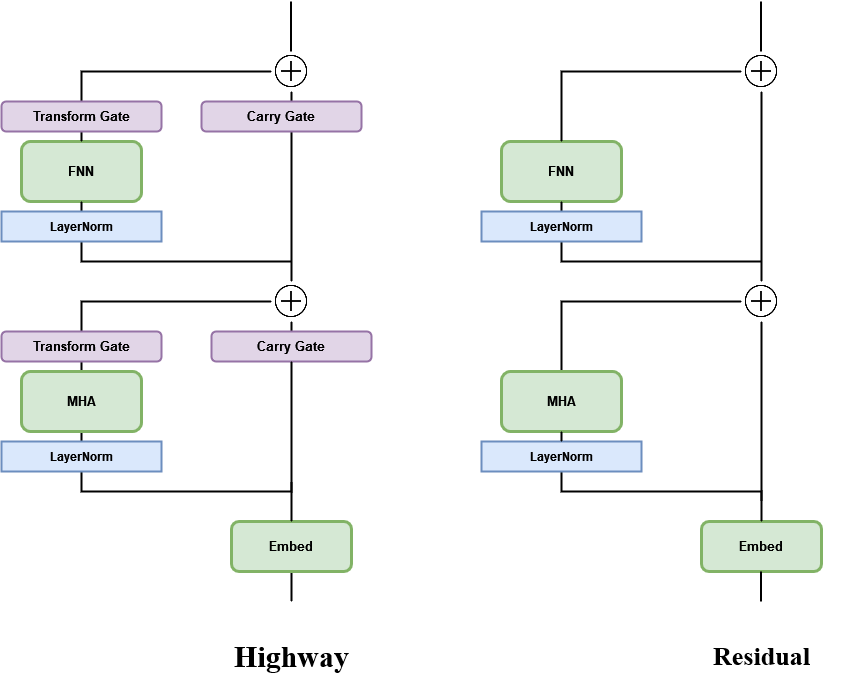

The diagram above was exported from draw.io. Its source (the exported page's mxGraphModel, read from the mxfile embedded in the PNG):
<mxGraphModel dx="1027" dy="1643" grid="1" gridSize="10" guides="1" tooltips="1" connect="1" arrows="1" fold="1" page="1" pageScale="1" pageWidth="850" pageHeight="1100" math="0" shadow="0">
  <root>
    <mxCell id="0" />
    <mxCell id="1" parent="0" />
    <mxCell id="eoZQJ8WpKlMFidkNRv6a-139" style="edgeStyle=orthogonalEdgeStyle;rounded=0;orthogonalLoop=1;jettySize=auto;html=1;exitX=0.5;exitY=1;exitDx=0;exitDy=0;endArrow=none;endFill=0;strokeWidth=2;" edge="1" parent="1" source="eoZQJ8WpKlMFidkNRv6a-141">
      <mxGeometry relative="1" as="geometry">
        <mxPoint x="420" y="370" as="targetPoint" />
        <Array as="points">
          <mxPoint x="210" y="380" />
          <mxPoint x="420" y="380" />
        </Array>
      </mxGeometry>
    </mxCell>
    <mxCell id="eoZQJ8WpKlMFidkNRv6a-140" style="edgeStyle=none;rounded=0;orthogonalLoop=1;jettySize=auto;html=1;exitX=0.5;exitY=0;exitDx=0;exitDy=0;endArrow=none;endFill=0;entryX=0;entryY=0.5;entryDx=0;entryDy=0;strokeWidth=2;" edge="1" parent="1" source="eoZQJ8WpKlMFidkNRv6a-141" target="eoZQJ8WpKlMFidkNRv6a-150">
      <mxGeometry relative="1" as="geometry">
        <mxPoint x="420" y="210" as="targetPoint" />
        <Array as="points">
          <mxPoint x="210" y="190" />
        </Array>
      </mxGeometry>
    </mxCell>
    <mxCell id="eoZQJ8WpKlMFidkNRv6a-141" value="&lt;font style=&quot;font-size: 13px&quot;&gt;&lt;b&gt;MHA&lt;/b&gt;&lt;/font&gt;" style="rounded=1;whiteSpace=wrap;html=1;fillColor=#d5e8d4;strokeColor=#82b366;strokeWidth=3;" vertex="1" parent="1">
      <mxGeometry x="150" y="260" width="120" height="60" as="geometry" />
    </mxCell>
    <mxCell id="eoZQJ8WpKlMFidkNRv6a-142" style="rounded=0;orthogonalLoop=1;jettySize=auto;html=1;endArrow=none;endFill=0;startArrow=none;strokeWidth=2;" edge="1" parent="1">
      <mxGeometry relative="1" as="geometry">
        <mxPoint x="419.5" y="-110" as="targetPoint" />
        <mxPoint x="419.5" y="-60" as="sourcePoint" />
        <Array as="points" />
      </mxGeometry>
    </mxCell>
    <mxCell id="eoZQJ8WpKlMFidkNRv6a-143" style="edgeStyle=none;rounded=0;orthogonalLoop=1;jettySize=auto;html=1;exitX=0.5;exitY=1;exitDx=0;exitDy=0;endArrow=none;endFill=0;strokeWidth=2;" edge="1" parent="1" source="eoZQJ8WpKlMFidkNRv6a-144">
      <mxGeometry relative="1" as="geometry">
        <mxPoint x="420" y="490" as="targetPoint" />
      </mxGeometry>
    </mxCell>
    <mxCell id="eoZQJ8WpKlMFidkNRv6a-144" value="&lt;font style=&quot;font-size: 13px&quot;&gt;&lt;b&gt;Embed&lt;/b&gt;&lt;/font&gt;" style="rounded=1;whiteSpace=wrap;html=1;fillColor=#d5e8d4;strokeColor=#82b366;strokeWidth=3;" vertex="1" parent="1">
      <mxGeometry x="360" y="410" width="120" height="50" as="geometry" />
    </mxCell>
    <mxCell id="eoZQJ8WpKlMFidkNRv6a-145" value="&lt;font style=&quot;font-size: 13px&quot;&gt;&lt;b&gt;FNN&lt;/b&gt;&lt;/font&gt;" style="rounded=1;whiteSpace=wrap;html=1;fillColor=#d5e8d4;strokeColor=#82b366;strokeWidth=3;" vertex="1" parent="1">
      <mxGeometry x="150" y="30" width="120" height="60" as="geometry" />
    </mxCell>
    <mxCell id="eoZQJ8WpKlMFidkNRv6a-146" style="edgeStyle=none;rounded=0;orthogonalLoop=1;jettySize=auto;html=1;endArrow=none;endFill=0;entryX=0;entryY=0.5;entryDx=0;entryDy=0;strokeWidth=2;" edge="1" parent="1" source="eoZQJ8WpKlMFidkNRv6a-145" target="eoZQJ8WpKlMFidkNRv6a-148">
      <mxGeometry relative="1" as="geometry">
        <mxPoint x="420" y="50" as="targetPoint" />
        <mxPoint x="210" y="70" as="sourcePoint" />
        <Array as="points">
          <mxPoint x="210" y="10" />
          <mxPoint x="210" y="-40" />
        </Array>
      </mxGeometry>
    </mxCell>
    <mxCell id="eoZQJ8WpKlMFidkNRv6a-147" style="edgeStyle=none;rounded=0;orthogonalLoop=1;jettySize=auto;html=1;exitX=0.5;exitY=1;exitDx=0;exitDy=0;endArrow=none;endFill=0;strokeWidth=2;" edge="1" parent="1" source="eoZQJ8WpKlMFidkNRv6a-145">
      <mxGeometry relative="1" as="geometry">
        <mxPoint x="420" y="150" as="targetPoint" />
        <mxPoint x="210" y="230" as="sourcePoint" />
        <Array as="points">
          <mxPoint x="210" y="150" />
        </Array>
      </mxGeometry>
    </mxCell>
    <mxCell id="eoZQJ8WpKlMFidkNRv6a-148" value="" style="shape=image;html=1;verticalAlign=top;verticalLabelPosition=bottom;labelBackgroundColor=#ffffff;imageAspect=0;aspect=fixed;image=https://cdn4.iconfinder.com/data/icons/ionicons/512/icon-ios7-plus-outline-128.png;strokeWidth=2;" vertex="1" parent="1">
      <mxGeometry x="400" y="-60" width="40" height="40" as="geometry" />
    </mxCell>
    <mxCell id="eoZQJ8WpKlMFidkNRv6a-149" value="" style="rounded=0;orthogonalLoop=1;jettySize=auto;html=1;endArrow=none;endFill=0;startArrow=none;strokeWidth=2;" edge="1" parent="1" source="eoZQJ8WpKlMFidkNRv6a-150" target="eoZQJ8WpKlMFidkNRv6a-148">
      <mxGeometry relative="1" as="geometry">
        <mxPoint x="420" y="20" as="targetPoint" />
        <mxPoint x="420" y="390" as="sourcePoint" />
      </mxGeometry>
    </mxCell>
    <mxCell id="eoZQJ8WpKlMFidkNRv6a-150" value="" style="shape=image;html=1;verticalAlign=top;verticalLabelPosition=bottom;labelBackgroundColor=#ffffff;imageAspect=0;aspect=fixed;image=https://cdn4.iconfinder.com/data/icons/ionicons/512/icon-ios7-plus-outline-128.png;strokeWidth=2;" vertex="1" parent="1">
      <mxGeometry x="400" y="170" width="40" height="40" as="geometry" />
    </mxCell>
    <mxCell id="eoZQJ8WpKlMFidkNRv6a-151" value="" style="rounded=0;orthogonalLoop=1;jettySize=auto;html=1;endArrow=none;endFill=0;strokeWidth=2;startArrow=none;" edge="1" parent="1" source="eoZQJ8WpKlMFidkNRv6a-157" target="eoZQJ8WpKlMFidkNRv6a-150">
      <mxGeometry relative="1" as="geometry">
        <mxPoint x="420" y="70" as="targetPoint" />
        <mxPoint x="420" y="390" as="sourcePoint" />
      </mxGeometry>
    </mxCell>
    <mxCell id="eoZQJ8WpKlMFidkNRv6a-152" value="&lt;div align=&quot;center&quot;&gt;&lt;b&gt;LayerNorm&lt;/b&gt;&lt;/div&gt;" style="rounded=0;whiteSpace=wrap;html=1;align=center;fillColor=#dae8fc;strokeColor=#6c8ebf;strokeWidth=2;" vertex="1" parent="1">
      <mxGeometry x="130" y="100" width="160" height="30" as="geometry" />
    </mxCell>
    <mxCell id="eoZQJ8WpKlMFidkNRv6a-153" value="&lt;b&gt;LayerNorm&lt;/b&gt;" style="rounded=0;whiteSpace=wrap;html=1;fillColor=#dae8fc;strokeColor=#6c8ebf;strokeWidth=2;" vertex="1" parent="1">
      <mxGeometry x="130" y="330" width="160" height="30" as="geometry" />
    </mxCell>
    <mxCell id="eoZQJ8WpKlMFidkNRv6a-154" value="&lt;font style=&quot;font-size: 13px&quot;&gt;&lt;b&gt;Transform Gate&lt;/b&gt;&lt;/font&gt;" style="rounded=1;whiteSpace=wrap;html=1;fillColor=#e1d5e7;strokeColor=#9673a6;strokeWidth=2;" vertex="1" parent="1">
      <mxGeometry x="130" y="-10" width="160" height="30" as="geometry" />
    </mxCell>
    <mxCell id="eoZQJ8WpKlMFidkNRv6a-155" value="&lt;font style=&quot;font-size: 13px&quot;&gt;&lt;b&gt;Transform Gate&lt;/b&gt;&lt;/font&gt;" style="rounded=1;whiteSpace=wrap;html=1;fillColor=#e1d5e7;strokeColor=#9673a6;strokeWidth=2;" vertex="1" parent="1">
      <mxGeometry x="130" y="220" width="160" height="30" as="geometry" />
    </mxCell>
    <mxCell id="eoZQJ8WpKlMFidkNRv6a-156" value="&lt;font style=&quot;font-size: 13px&quot;&gt;&lt;b&gt;Carry Gate&lt;/b&gt;&lt;/font&gt;" style="rounded=1;whiteSpace=wrap;html=1;fillColor=#e1d5e7;strokeColor=#9673a6;strokeWidth=2;" vertex="1" parent="1">
      <mxGeometry x="330" y="-10" width="160" height="30" as="geometry" />
    </mxCell>
    <mxCell id="eoZQJ8WpKlMFidkNRv6a-157" value="&lt;font style=&quot;font-size: 13px&quot;&gt;&lt;b&gt;Carry Gate&lt;/b&gt;&lt;/font&gt;" style="rounded=1;whiteSpace=wrap;html=1;fillColor=#e1d5e7;strokeColor=#9673a6;strokeWidth=2;" vertex="1" parent="1">
      <mxGeometry x="340" y="220" width="160" height="30" as="geometry" />
    </mxCell>
    <mxCell id="eoZQJ8WpKlMFidkNRv6a-158" value="" style="rounded=0;orthogonalLoop=1;jettySize=auto;html=1;endArrow=none;endFill=0;strokeWidth=2;" edge="1" parent="1" source="eoZQJ8WpKlMFidkNRv6a-144" target="eoZQJ8WpKlMFidkNRv6a-157">
      <mxGeometry relative="1" as="geometry">
        <mxPoint x="420" y="230" as="targetPoint" />
        <mxPoint x="420" y="410" as="sourcePoint" />
      </mxGeometry>
    </mxCell>
    <mxCell id="eoZQJ8WpKlMFidkNRv6a-159" value="&lt;h1&gt;&lt;font style=&quot;font-size: 30px&quot; face=&quot;Times New Roman&quot;&gt;&lt;b&gt;Highway&lt;/b&gt;&lt;/font&gt;&lt;/h1&gt;" style="text;html=1;strokeColor=none;fillColor=none;align=center;verticalAlign=middle;whiteSpace=wrap;rounded=0;fontSize=13;" vertex="1" parent="1">
      <mxGeometry x="322.5" y="530" width="195" height="30" as="geometry" />
    </mxCell>
    <mxCell id="eoZQJ8WpKlMFidkNRv6a-205" style="edgeStyle=orthogonalEdgeStyle;rounded=0;orthogonalLoop=1;jettySize=auto;html=1;exitX=0.5;exitY=1;exitDx=0;exitDy=0;endArrow=none;endFill=0;strokeWidth=2;startArrow=none;" edge="1" source="eoZQJ8WpKlMFidkNRv6a-219" parent="1">
      <mxGeometry relative="1" as="geometry">
        <mxPoint x="890" y="390" as="targetPoint" />
        <Array as="points">
          <mxPoint x="690" y="380" />
          <mxPoint x="890" y="380" />
        </Array>
      </mxGeometry>
    </mxCell>
    <mxCell id="eoZQJ8WpKlMFidkNRv6a-206" style="edgeStyle=none;rounded=0;orthogonalLoop=1;jettySize=auto;html=1;exitX=0.5;exitY=0;exitDx=0;exitDy=0;endArrow=none;endFill=0;entryX=0;entryY=0.5;entryDx=0;entryDy=0;strokeWidth=2;" edge="1" source="eoZQJ8WpKlMFidkNRv6a-207" target="eoZQJ8WpKlMFidkNRv6a-216" parent="1">
      <mxGeometry relative="1" as="geometry">
        <mxPoint x="900" y="220" as="targetPoint" />
        <Array as="points">
          <mxPoint x="690" y="190" />
        </Array>
      </mxGeometry>
    </mxCell>
    <mxCell id="eoZQJ8WpKlMFidkNRv6a-207" value="&lt;font style=&quot;font-size: 13px&quot;&gt;&lt;b&gt;MHA&lt;/b&gt;&lt;/font&gt;" style="rounded=1;whiteSpace=wrap;html=1;fillColor=#d5e8d4;strokeColor=#82b366;strokeWidth=3;" vertex="1" parent="1">
      <mxGeometry x="630" y="260" width="120" height="60" as="geometry" />
    </mxCell>
    <mxCell id="eoZQJ8WpKlMFidkNRv6a-210" value="&lt;font style=&quot;font-size: 13px&quot;&gt;&lt;b&gt;Embed&lt;/b&gt;&lt;/font&gt;" style="rounded=1;whiteSpace=wrap;html=1;fillColor=#d5e8d4;strokeColor=#82b366;strokeWidth=3;" vertex="1" parent="1">
      <mxGeometry x="830" y="410" width="120" height="50" as="geometry" />
    </mxCell>
    <mxCell id="eoZQJ8WpKlMFidkNRv6a-211" value="&lt;font style=&quot;font-size: 13px&quot;&gt;&lt;b&gt;FNN&lt;/b&gt;&lt;/font&gt;" style="rounded=1;whiteSpace=wrap;html=1;fillColor=#d5e8d4;strokeColor=#82b366;strokeWidth=3;" vertex="1" parent="1">
      <mxGeometry x="630" y="30" width="120" height="60" as="geometry" />
    </mxCell>
    <mxCell id="eoZQJ8WpKlMFidkNRv6a-212" style="edgeStyle=none;rounded=0;orthogonalLoop=1;jettySize=auto;html=1;endArrow=none;endFill=0;entryX=0;entryY=0.5;entryDx=0;entryDy=0;strokeWidth=2;exitX=0.5;exitY=0;exitDx=0;exitDy=0;" edge="1" source="eoZQJ8WpKlMFidkNRv6a-211" target="eoZQJ8WpKlMFidkNRv6a-220" parent="1">
      <mxGeometry relative="1" as="geometry">
        <mxPoint x="865" y="-27.5" as="targetPoint" />
        <mxPoint x="680" y="29" as="sourcePoint" />
        <Array as="points">
          <mxPoint x="690" y="-40" />
        </Array>
      </mxGeometry>
    </mxCell>
    <mxCell id="eoZQJ8WpKlMFidkNRv6a-213" style="edgeStyle=none;rounded=0;orthogonalLoop=1;jettySize=auto;html=1;exitX=0.5;exitY=1;exitDx=0;exitDy=0;endArrow=none;endFill=0;strokeWidth=2;" edge="1" source="eoZQJ8WpKlMFidkNRv6a-211" parent="1">
      <mxGeometry relative="1" as="geometry">
        <mxPoint x="890" y="150" as="targetPoint" />
        <mxPoint x="690" y="240" as="sourcePoint" />
        <Array as="points">
          <mxPoint x="690" y="150" />
        </Array>
      </mxGeometry>
    </mxCell>
    <mxCell id="eoZQJ8WpKlMFidkNRv6a-215" value="" style="rounded=0;orthogonalLoop=1;jettySize=auto;html=1;endArrow=none;endFill=0;startArrow=none;strokeWidth=2;entryX=0.5;entryY=1;entryDx=0;entryDy=0;" edge="1" source="eoZQJ8WpKlMFidkNRv6a-216" target="eoZQJ8WpKlMFidkNRv6a-220" parent="1">
      <mxGeometry relative="1" as="geometry">
        <mxPoint x="888.6363636363637" y="-5" as="targetPoint" />
        <mxPoint x="900" y="400" as="sourcePoint" />
      </mxGeometry>
    </mxCell>
    <mxCell id="eoZQJ8WpKlMFidkNRv6a-216" value="" style="shape=image;html=1;verticalAlign=top;verticalLabelPosition=bottom;labelBackgroundColor=#ffffff;imageAspect=0;aspect=fixed;image=https://cdn4.iconfinder.com/data/icons/ionicons/512/icon-ios7-plus-outline-128.png;strokeWidth=2;" vertex="1" parent="1">
      <mxGeometry x="870" y="170" width="40" height="40" as="geometry" />
    </mxCell>
    <mxCell id="eoZQJ8WpKlMFidkNRv6a-217" value="" style="rounded=0;orthogonalLoop=1;jettySize=auto;html=1;endArrow=none;endFill=0;strokeWidth=2;" edge="1" source="eoZQJ8WpKlMFidkNRv6a-210" target="eoZQJ8WpKlMFidkNRv6a-216" parent="1">
      <mxGeometry relative="1" as="geometry">
        <mxPoint x="900" y="80" as="targetPoint" />
        <mxPoint x="900" y="400" as="sourcePoint" />
      </mxGeometry>
    </mxCell>
    <mxCell id="eoZQJ8WpKlMFidkNRv6a-218" value="&lt;div align=&quot;center&quot;&gt;&lt;b&gt;LayerNorm&lt;/b&gt;&lt;/div&gt;" style="rounded=0;whiteSpace=wrap;html=1;align=center;fillColor=#dae8fc;strokeColor=#6c8ebf;strokeWidth=2;" vertex="1" parent="1">
      <mxGeometry x="610" y="100" width="160" height="30" as="geometry" />
    </mxCell>
    <mxCell id="eoZQJ8WpKlMFidkNRv6a-220" value="" style="shape=image;html=1;verticalAlign=top;verticalLabelPosition=bottom;labelBackgroundColor=#ffffff;imageAspect=0;aspect=fixed;image=https://cdn4.iconfinder.com/data/icons/ionicons/512/icon-ios7-plus-outline-128.png;strokeWidth=2;" vertex="1" parent="1">
      <mxGeometry x="870" y="-60" width="40" height="40" as="geometry" />
    </mxCell>
    <mxCell id="eoZQJ8WpKlMFidkNRv6a-221" style="rounded=0;orthogonalLoop=1;jettySize=auto;html=1;endArrow=none;endFill=0;startArrow=none;strokeWidth=2;" edge="1" parent="1">
      <mxGeometry relative="1" as="geometry">
        <mxPoint x="889.5" y="-110" as="targetPoint" />
        <mxPoint x="889.5" y="-60" as="sourcePoint" />
        <Array as="points" />
      </mxGeometry>
    </mxCell>
    <mxCell id="eoZQJ8WpKlMFidkNRv6a-219" value="&lt;b&gt;LayerNorm&lt;/b&gt;" style="rounded=0;whiteSpace=wrap;html=1;fillColor=#dae8fc;strokeColor=#6c8ebf;strokeWidth=2;" vertex="1" parent="1">
      <mxGeometry x="610" y="330" width="160" height="30" as="geometry" />
    </mxCell>
    <mxCell id="eoZQJ8WpKlMFidkNRv6a-222" value="" style="edgeStyle=orthogonalEdgeStyle;rounded=0;orthogonalLoop=1;jettySize=auto;html=1;exitX=0.5;exitY=1;exitDx=0;exitDy=0;endArrow=none;endFill=0;strokeWidth=2;" edge="1" parent="1" source="eoZQJ8WpKlMFidkNRv6a-207" target="eoZQJ8WpKlMFidkNRv6a-219">
      <mxGeometry relative="1" as="geometry">
        <mxPoint x="890" y="390" as="targetPoint" />
        <mxPoint x="690" y="300" as="sourcePoint" />
        <Array as="points">
          <mxPoint x="690" y="320" />
          <mxPoint x="690" y="320" />
        </Array>
      </mxGeometry>
    </mxCell>
    <mxCell id="eoZQJ8WpKlMFidkNRv6a-223" style="edgeStyle=none;rounded=0;orthogonalLoop=1;jettySize=auto;html=1;exitX=0.5;exitY=1;exitDx=0;exitDy=0;endArrow=none;endFill=0;strokeWidth=2;" edge="1" parent="1">
      <mxGeometry relative="1" as="geometry">
        <mxPoint x="889.5" y="490" as="targetPoint" />
        <mxPoint x="889.5" y="460" as="sourcePoint" />
      </mxGeometry>
    </mxCell>
    <mxCell id="eoZQJ8WpKlMFidkNRv6a-224" value="&lt;h1&gt;&lt;font face=&quot;Times New Roman&quot;&gt;Residual&lt;/font&gt;&lt;br&gt;&lt;/h1&gt;" style="text;html=1;strokeColor=none;fillColor=none;align=center;verticalAlign=middle;whiteSpace=wrap;rounded=0;fontSize=13;" vertex="1" parent="1">
      <mxGeometry x="792.5" y="530" width="195" height="30" as="geometry" />
    </mxCell>
  </root>
</mxGraphModel>